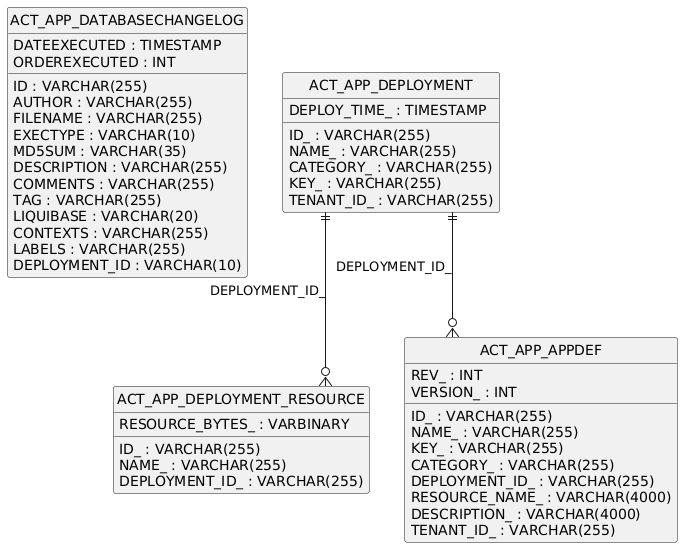

The diagram above was rendered by PlantUML. Its source (embedded in the PNG):
@startuml
hide circle
skinparam linetype ortho

entity "ACT_APP_DATABASECHANGELOG" as ACT_APP_DATABASECHANGELOG {
  ID : VARCHAR(255)
  AUTHOR : VARCHAR(255)
  FILENAME : VARCHAR(255)
  DATEEXECUTED : TIMESTAMP
  ORDEREXECUTED : INT
  EXECTYPE : VARCHAR(10)
  MD5SUM : VARCHAR(35)
  DESCRIPTION : VARCHAR(255)
  COMMENTS : VARCHAR(255)
  TAG : VARCHAR(255)
  LIQUIBASE : VARCHAR(20)
  CONTEXTS : VARCHAR(255)
  LABELS : VARCHAR(255)
  DEPLOYMENT_ID : VARCHAR(10)
}

entity "ACT_APP_DEPLOYMENT" as ACT_APP_DEPLOYMENT {
  ID_ : VARCHAR(255)
  NAME_ : VARCHAR(255)
  CATEGORY_ : VARCHAR(255)
  KEY_ : VARCHAR(255)
  DEPLOY_TIME_ : TIMESTAMP
  TENANT_ID_ : VARCHAR(255)
}

entity "ACT_APP_DEPLOYMENT_RESOURCE" as ACT_APP_DEPLOYMENT_RESOURCE {
  ID_ : VARCHAR(255)
  NAME_ : VARCHAR(255)
  DEPLOYMENT_ID_ : VARCHAR(255)
  RESOURCE_BYTES_ : VARBINARY
}

entity "ACT_APP_APPDEF" as ACT_APP_APPDEF {
  ID_ : VARCHAR(255)
  REV_ : INT
  NAME_ : VARCHAR(255)
  KEY_ : VARCHAR(255)
  VERSION_ : INT
  CATEGORY_ : VARCHAR(255)
  DEPLOYMENT_ID_ : VARCHAR(255)
  RESOURCE_NAME_ : VARCHAR(4000)
  DESCRIPTION_ : VARCHAR(4000)
  TENANT_ID_ : VARCHAR(255)
}

ACT_APP_DEPLOYMENT ||--o{ ACT_APP_DEPLOYMENT_RESOURCE : "DEPLOYMENT_ID_"
ACT_APP_DEPLOYMENT ||--o{ ACT_APP_APPDEF : "DEPLOYMENT_ID_"
@enduml